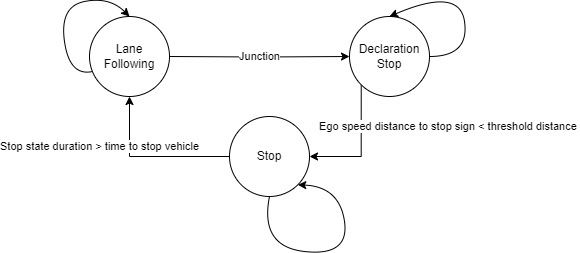

The diagram above was exported from draw.io. Its source (the exported page's mxGraphModel, read from the mxfile embedded in the PNG):
<mxGraphModel dx="1434" dy="796" grid="1" gridSize="10" guides="1" tooltips="1" connect="1" arrows="1" fold="1" page="1" pageScale="1" pageWidth="827" pageHeight="1169" math="0" shadow="0">
  <root>
    <mxCell id="0" />
    <mxCell id="1" parent="0" />
    <mxCell id="NCGSoZWPzaM3OuyS6-RY-5" value="Junction" style="edgeStyle=orthogonalEdgeStyle;rounded=0;orthogonalLoop=1;jettySize=auto;html=1;entryX=0;entryY=0.5;entryDx=0;entryDy=0;" edge="1" parent="1" target="NCGSoZWPzaM3OuyS6-RY-2">
      <mxGeometry relative="1" as="geometry">
        <mxPoint x="250" y="260" as="sourcePoint" />
      </mxGeometry>
    </mxCell>
    <mxCell id="NCGSoZWPzaM3OuyS6-RY-14" value="Ego speed distance to stop sign &amp;lt; threshold distance&amp;nbsp;" style="edgeStyle=orthogonalEdgeStyle;rounded=0;orthogonalLoop=1;jettySize=auto;html=1;exitX=0;exitY=1;exitDx=0;exitDy=0;entryX=1;entryY=0.5;entryDx=0;entryDy=0;" edge="1" parent="1" source="NCGSoZWPzaM3OuyS6-RY-2" target="NCGSoZWPzaM3OuyS6-RY-3">
      <mxGeometry x="-0.3243" y="88" relative="1" as="geometry">
        <Array as="points">
          <mxPoint x="442" y="360" />
        </Array>
        <mxPoint as="offset" />
      </mxGeometry>
    </mxCell>
    <mxCell id="NCGSoZWPzaM3OuyS6-RY-2" value="Declaration Stop" style="ellipse;whiteSpace=wrap;html=1;aspect=fixed;" vertex="1" parent="1">
      <mxGeometry x="430" y="220" width="80" height="80" as="geometry" />
    </mxCell>
    <mxCell id="NCGSoZWPzaM3OuyS6-RY-15" value="Stop state duration &amp;gt; time to stop vehicle" style="edgeStyle=orthogonalEdgeStyle;rounded=0;orthogonalLoop=1;jettySize=auto;html=1;entryX=0.5;entryY=0;entryDx=0;entryDy=0;" edge="1" parent="1" source="NCGSoZWPzaM3OuyS6-RY-3" target="NCGSoZWPzaM3OuyS6-RY-11">
      <mxGeometry x="0.375" y="30" relative="1" as="geometry">
        <mxPoint as="offset" />
      </mxGeometry>
    </mxCell>
    <mxCell id="NCGSoZWPzaM3OuyS6-RY-3" value="Stop" style="ellipse;whiteSpace=wrap;html=1;aspect=fixed;" vertex="1" parent="1">
      <mxGeometry x="310" y="320" width="80" height="80" as="geometry" />
    </mxCell>
    <mxCell id="NCGSoZWPzaM3OuyS6-RY-11" value="Lane Following" style="ellipse;whiteSpace=wrap;html=1;aspect=fixed;direction=west;" vertex="1" parent="1">
      <mxGeometry x="170" y="220" width="80" height="80" as="geometry" />
    </mxCell>
    <mxCell id="NCGSoZWPzaM3OuyS6-RY-16" value="" style="curved=1;endArrow=classic;html=1;rounded=0;entryX=0.5;entryY=1;entryDx=0;entryDy=0;" edge="1" parent="1">
      <mxGeometry width="50" height="50" relative="1" as="geometry">
        <mxPoint x="173" y="275" as="sourcePoint" />
        <mxPoint x="210" y="220" as="targetPoint" />
        <Array as="points">
          <mxPoint x="150" y="280" />
          <mxPoint x="140" y="210" />
          <mxPoint x="190" y="200" />
        </Array>
      </mxGeometry>
    </mxCell>
    <mxCell id="NCGSoZWPzaM3OuyS6-RY-17" value="" style="curved=1;endArrow=classic;html=1;rounded=0;entryX=0.5;entryY=0;entryDx=0;entryDy=0;" edge="1" parent="1" source="NCGSoZWPzaM3OuyS6-RY-2" target="NCGSoZWPzaM3OuyS6-RY-2">
      <mxGeometry width="50" height="50" relative="1" as="geometry">
        <mxPoint x="573" y="255" as="sourcePoint" />
        <mxPoint x="610" y="200" as="targetPoint" />
        <Array as="points">
          <mxPoint x="550" y="260" />
          <mxPoint x="540" y="190" />
        </Array>
      </mxGeometry>
    </mxCell>
    <mxCell id="NCGSoZWPzaM3OuyS6-RY-18" value="" style="curved=1;endArrow=classic;html=1;rounded=0;entryX=1;entryY=1;entryDx=0;entryDy=0;exitX=0.5;exitY=1;exitDx=0;exitDy=0;" edge="1" parent="1" source="NCGSoZWPzaM3OuyS6-RY-3" target="NCGSoZWPzaM3OuyS6-RY-3">
      <mxGeometry width="50" height="50" relative="1" as="geometry">
        <mxPoint x="400" y="450" as="sourcePoint" />
        <mxPoint x="350" y="420" as="targetPoint" />
        <Array as="points">
          <mxPoint x="340" y="450" />
          <mxPoint x="430" y="460" />
          <mxPoint x="420" y="390" />
        </Array>
      </mxGeometry>
    </mxCell>
  </root>
</mxGraphModel>